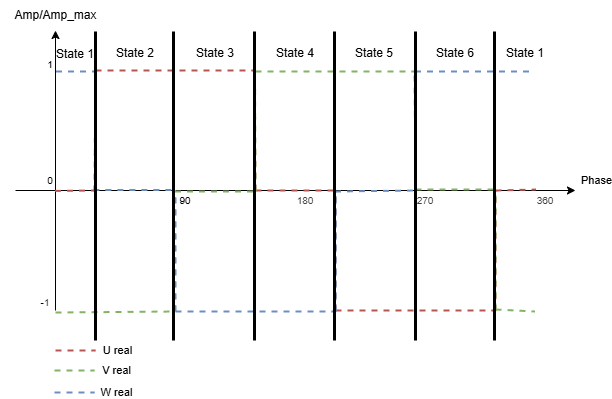

The diagram above was exported from draw.io. Its source (the exported page's mxGraphModel, read from the mxfile embedded in the PNG):
<mxGraphModel dx="539" dy="759" grid="1" gridSize="10" guides="1" tooltips="1" connect="1" arrows="1" fold="1" page="1" pageScale="1" pageWidth="850" pageHeight="1100" math="0" shadow="0">
  <root>
    <mxCell id="0" />
    <mxCell id="1" parent="0" />
    <mxCell id="109" value="" style="group" vertex="1" connectable="0" parent="1">
      <mxGeometry x="65" y="49" width="575" height="392" as="geometry" />
    </mxCell>
    <mxCell id="55" value="" style="endArrow=classic;html=1;" parent="109" edge="1">
      <mxGeometry width="50" height="50" relative="1" as="geometry">
        <mxPoint x="55" y="310" as="sourcePoint" />
        <mxPoint x="55" y="30" as="targetPoint" />
      </mxGeometry>
    </mxCell>
    <mxCell id="56" value="" style="endArrow=classic;html=1;" parent="109" edge="1">
      <mxGeometry width="50" height="50" relative="1" as="geometry">
        <mxPoint x="15" y="190" as="sourcePoint" />
        <mxPoint x="575" y="190" as="targetPoint" />
      </mxGeometry>
    </mxCell>
    <mxCell id="57" value="Phase" style="edgeLabel;html=1;align=center;verticalAlign=middle;resizable=0;points=[];" parent="56" vertex="1" connectable="0">
      <mxGeometry x="0.9214" y="-5" relative="1" as="geometry">
        <mxPoint x="42" y="-15" as="offset" />
      </mxGeometry>
    </mxCell>
    <mxCell id="58" value="Amp/Amp_max" style="text;html=1;align=center;verticalAlign=middle;resizable=0;points=[];autosize=1;strokeColor=none;fillColor=none;" parent="109" vertex="1">
      <mxGeometry width="110" height="30" as="geometry" />
    </mxCell>
    <mxCell id="59" value="&lt;div&gt;&lt;font style=&quot;font-size: 10px;&quot;&gt;1&lt;/font&gt;&lt;/div&gt;" style="text;html=1;align=center;verticalAlign=middle;whiteSpace=wrap;rounded=0;" parent="109" vertex="1">
      <mxGeometry x="40" y="54" width="20" height="20" as="geometry" />
    </mxCell>
    <mxCell id="60" value="&lt;div&gt;&lt;font style=&quot;font-size: 10px;&quot;&gt;-&lt;/font&gt;&lt;span style=&quot;color: rgb(63, 63, 63); font-family: monospace; font-size: 0px; text-align: start; text-wrap-mode: nowrap; background-color: transparent;&quot;&gt;%3CmxGraphModel%3E%3Croot%3E%3CmxCell%20id%3D%220%22%2F%3E%3CmxCell%20id%3D%221%22%20parent%3D%220%22%2F%3E%3CmxCell%20id%3D%222%22%20value%3D%22%26lt%3Bdiv%26gt%3B%26lt%3Bfont%20style%3D%26quot%3Bfont-size%3A%2010px%3B%26quot%3B%26gt%3B1%26lt%3B%2Ffont%26gt%3B%26lt%3B%2Fdiv%26gt%3B%22%20style%3D%22text%3Bhtml%3D1%3Balign%3Dcenter%3BverticalAlign%3Dmiddle%3BwhiteSpace%3Dwrap%3Brounded%3D0%3B%22%20vertex%3D%221%22%20parent%3D%221%22%3E%3CmxGeometry%20x%3D%22145%22%20y%3D%22184%22%20width%3D%2220%22%20height%3D%2220%22%20as%3D%22geometry%22%2F%3E%3C%2FmxCell%3E%3C%2Froot%3E%3C%2FmxGraphModel%3E&lt;/span&gt;&lt;span style=&quot;color: rgb(63, 63, 63); font-size: 10px; background-color: transparent;&quot;&gt;1&lt;/span&gt;&lt;/div&gt;" style="text;html=1;align=center;verticalAlign=middle;whiteSpace=wrap;rounded=0;" parent="109" vertex="1">
      <mxGeometry x="35" y="292" width="20" height="20" as="geometry" />
    </mxCell>
    <mxCell id="61" value="&lt;div&gt;&lt;font style=&quot;font-size: 10px;&quot;&gt;0&lt;/font&gt;&lt;/div&gt;" style="text;html=1;align=center;verticalAlign=middle;whiteSpace=wrap;rounded=0;" parent="109" vertex="1">
      <mxGeometry x="40" y="170" width="20" height="20" as="geometry" />
    </mxCell>
    <mxCell id="62" value="&lt;div&gt;&lt;font style=&quot;font-size: 10px;&quot;&gt;90&lt;/font&gt;&lt;/div&gt;" style="text;html=1;align=center;verticalAlign=middle;whiteSpace=wrap;rounded=0;" parent="109" vertex="1">
      <mxGeometry x="175" y="190" width="20" height="20" as="geometry" />
    </mxCell>
    <mxCell id="63" value="&lt;span style=&quot;color: rgb(63, 63, 63); font-size: 10px;&quot;&gt;180&lt;/span&gt;" style="text;html=1;align=center;verticalAlign=middle;whiteSpace=wrap;rounded=0;" parent="109" vertex="1">
      <mxGeometry x="295" y="190" width="20" height="20" as="geometry" />
    </mxCell>
    <mxCell id="64" value="&lt;span style=&quot;color: rgb(63, 63, 63); font-size: 10px;&quot;&gt;270&lt;/span&gt;" style="text;html=1;align=center;verticalAlign=middle;whiteSpace=wrap;rounded=0;" parent="109" vertex="1">
      <mxGeometry x="415" y="190" width="20" height="20" as="geometry" />
    </mxCell>
    <mxCell id="65" value="&lt;span style=&quot;color: rgb(63, 63, 63); font-size: 10px;&quot;&gt;360&lt;/span&gt;" style="text;html=1;align=center;verticalAlign=middle;whiteSpace=wrap;rounded=0;" parent="109" vertex="1">
      <mxGeometry x="535" y="190" width="20" height="20" as="geometry" />
    </mxCell>
    <mxCell id="69" value="" style="endArrow=none;dashed=1;html=1;strokeWidth=2;fillColor=#f8cecc;strokeColor=#b85450;" parent="109" edge="1">
      <mxGeometry width="50" height="50" relative="1" as="geometry">
        <mxPoint x="94" y="191" as="sourcePoint" />
        <mxPoint x="95" y="70" as="targetPoint" />
      </mxGeometry>
    </mxCell>
    <mxCell id="70" value="" style="endArrow=none;dashed=1;html=1;strokeWidth=2;fillColor=#f8cecc;strokeColor=#b85450;" parent="109" edge="1">
      <mxGeometry width="50" height="50" relative="1" as="geometry">
        <mxPoint x="95" y="70" as="sourcePoint" />
        <mxPoint x="255" y="70" as="targetPoint" />
      </mxGeometry>
    </mxCell>
    <mxCell id="71" value="" style="endArrow=none;dashed=1;html=1;strokeWidth=2;fillColor=#f8cecc;strokeColor=#b85450;" parent="109" edge="1">
      <mxGeometry width="50" height="50" relative="1" as="geometry">
        <mxPoint x="255" y="190" as="sourcePoint" />
        <mxPoint x="254" y="71" as="targetPoint" />
      </mxGeometry>
    </mxCell>
    <mxCell id="72" value="" style="endArrow=none;dashed=1;html=1;strokeWidth=2;fillColor=#f8cecc;strokeColor=#b85450;" parent="109" edge="1">
      <mxGeometry width="50" height="50" relative="1" as="geometry">
        <mxPoint x="335" y="310" as="sourcePoint" />
        <mxPoint x="335" y="190" as="targetPoint" />
      </mxGeometry>
    </mxCell>
    <mxCell id="73" value="" style="endArrow=none;dashed=1;html=1;strokeWidth=2;fillColor=#f8cecc;strokeColor=#b85450;" parent="109" edge="1">
      <mxGeometry width="50" height="50" relative="1" as="geometry">
        <mxPoint x="335" y="310" as="sourcePoint" />
        <mxPoint x="495" y="310" as="targetPoint" />
      </mxGeometry>
    </mxCell>
    <mxCell id="74" value="" style="endArrow=none;dashed=1;html=1;fillColor=#f8cecc;strokeColor=#b85450;strokeWidth=2;" parent="109" edge="1">
      <mxGeometry width="50" height="50" relative="1" as="geometry">
        <mxPoint x="495" y="310.66666666666674" as="sourcePoint" />
        <mxPoint x="495" y="190" as="targetPoint" />
      </mxGeometry>
    </mxCell>
    <mxCell id="75" value="" style="endArrow=none;dashed=1;html=1;strokeWidth=2;fillColor=#f8cecc;strokeColor=#b85450;exitX=-0.001;exitY=0.498;exitDx=0;exitDy=0;exitPerimeter=0;" parent="109" edge="1">
      <mxGeometry width="50" height="50" relative="1" as="geometry">
        <mxPoint x="54.52000000000004" y="190.36" as="sourcePoint" />
        <mxPoint x="95" y="190" as="targetPoint" />
      </mxGeometry>
    </mxCell>
    <mxCell id="76" value="" style="endArrow=none;dashed=1;html=1;strokeWidth=2;fillColor=#f8cecc;strokeColor=#b85450;" parent="109" edge="1">
      <mxGeometry width="50" height="50" relative="1" as="geometry">
        <mxPoint x="255" y="190" as="sourcePoint" />
        <mxPoint x="337.14285714285717" y="190" as="targetPoint" />
      </mxGeometry>
    </mxCell>
    <mxCell id="77" value="" style="endArrow=none;dashed=1;html=1;strokeWidth=2;fillColor=#f8cecc;strokeColor=#b85450;entryX=1.001;entryY=0.497;entryDx=0;entryDy=0;entryPerimeter=0;" parent="109" edge="1">
      <mxGeometry width="50" height="50" relative="1" as="geometry">
        <mxPoint x="495" y="190" as="sourcePoint" />
        <mxPoint x="535.48" y="189.03999999999996" as="targetPoint" />
      </mxGeometry>
    </mxCell>
    <mxCell id="78" value="" style="endArrow=none;html=1;fillColor=#f8cecc;strokeColor=#b85450;strokeWidth=2;dashed=1;" parent="109" edge="1">
      <mxGeometry width="50" height="50" relative="1" as="geometry">
        <mxPoint x="55" y="350" as="sourcePoint" />
        <mxPoint x="95" y="350" as="targetPoint" />
      </mxGeometry>
    </mxCell>
    <mxCell id="79" value="U real" style="edgeLabel;html=1;align=center;verticalAlign=middle;resizable=0;points=[];" parent="78" vertex="1" connectable="0">
      <mxGeometry x="0.4517" y="1" relative="1" as="geometry">
        <mxPoint x="33" y="1" as="offset" />
      </mxGeometry>
    </mxCell>
    <mxCell id="80" value="" style="endArrow=none;dashed=1;html=1;strokeWidth=2;fillColor=#d5e8d4;strokeColor=#82b366;" parent="109" edge="1">
      <mxGeometry width="50" height="50" relative="1" as="geometry">
        <mxPoint x="255" y="191" as="sourcePoint" />
        <mxPoint x="254.5" y="71" as="targetPoint" />
      </mxGeometry>
    </mxCell>
    <mxCell id="81" value="" style="endArrow=none;dashed=1;html=1;strokeWidth=2;fillColor=#d5e8d4;strokeColor=#82b366;" parent="109" edge="1">
      <mxGeometry width="50" height="50" relative="1" as="geometry">
        <mxPoint x="255" y="71" as="sourcePoint" />
        <mxPoint x="415" y="71" as="targetPoint" />
      </mxGeometry>
    </mxCell>
    <mxCell id="82" value="" style="endArrow=none;dashed=1;html=1;strokeWidth=2;fillColor=#d5e8d4;strokeColor=#82b366;" parent="109" edge="1">
      <mxGeometry width="50" height="50" relative="1" as="geometry">
        <mxPoint x="415" y="189" as="sourcePoint" />
        <mxPoint x="414" y="70" as="targetPoint" />
      </mxGeometry>
    </mxCell>
    <mxCell id="83" value="" style="endArrow=none;dashed=1;html=1;strokeWidth=2;fillColor=#d5e8d4;strokeColor=#82b366;" parent="109" edge="1">
      <mxGeometry width="50" height="50" relative="1" as="geometry">
        <mxPoint x="495" y="309" as="sourcePoint" />
        <mxPoint x="495" y="189" as="targetPoint" />
      </mxGeometry>
    </mxCell>
    <mxCell id="84" value="" style="endArrow=none;dashed=1;html=1;strokeWidth=2;fillColor=#d5e8d4;strokeColor=#82b366;" parent="109" edge="1">
      <mxGeometry width="50" height="50" relative="1" as="geometry">
        <mxPoint x="495" y="309" as="sourcePoint" />
        <mxPoint x="534.5" y="311" as="targetPoint" />
      </mxGeometry>
    </mxCell>
    <mxCell id="85" value="" style="endArrow=none;dashed=1;html=1;fillColor=#d5e8d4;strokeColor=#82b366;strokeWidth=2;" parent="109" edge="1">
      <mxGeometry width="50" height="50" relative="1" as="geometry">
        <mxPoint x="174.5" y="310.66666666666674" as="sourcePoint" />
        <mxPoint x="174.5" y="190" as="targetPoint" />
      </mxGeometry>
    </mxCell>
    <mxCell id="86" value="" style="endArrow=none;dashed=1;html=1;strokeWidth=2;fillColor=#d5e8d4;strokeColor=#82b366;" parent="109" edge="1">
      <mxGeometry width="50" height="50" relative="1" as="geometry">
        <mxPoint x="174.5" y="191" as="sourcePoint" />
        <mxPoint x="255.5" y="191" as="targetPoint" />
      </mxGeometry>
    </mxCell>
    <mxCell id="87" value="" style="endArrow=none;dashed=1;html=1;strokeWidth=2;fillColor=#d5e8d4;strokeColor=#82b366;" parent="109" edge="1">
      <mxGeometry width="50" height="50" relative="1" as="geometry">
        <mxPoint x="415" y="189" as="sourcePoint" />
        <mxPoint x="497.1428571428571" y="189" as="targetPoint" />
      </mxGeometry>
    </mxCell>
    <mxCell id="89" value="" style="endArrow=none;dashed=1;html=1;exitX=1;exitY=1;exitDx=0;exitDy=0;strokeWidth=2;fillColor=#d5e8d4;strokeColor=#82b366;" parent="109" source="60" edge="1">
      <mxGeometry width="50" height="50" relative="1" as="geometry">
        <mxPoint x="104.5" y="321" as="sourcePoint" />
        <mxPoint x="174.5" y="311" as="targetPoint" />
      </mxGeometry>
    </mxCell>
    <mxCell id="90" value="" style="endArrow=none;dashed=1;html=1;strokeWidth=2;fillColor=#dae8fc;strokeColor=#6c8ebf;" parent="109" edge="1">
      <mxGeometry width="50" height="50" relative="1" as="geometry">
        <mxPoint x="175" y="311" as="sourcePoint" />
        <mxPoint x="175" y="191" as="targetPoint" />
      </mxGeometry>
    </mxCell>
    <mxCell id="91" value="" style="endArrow=none;dashed=1;html=1;strokeWidth=2;fillColor=#dae8fc;strokeColor=#6c8ebf;" parent="109" edge="1">
      <mxGeometry width="50" height="50" relative="1" as="geometry">
        <mxPoint x="175" y="311" as="sourcePoint" />
        <mxPoint x="335" y="311" as="targetPoint" />
      </mxGeometry>
    </mxCell>
    <mxCell id="92" value="" style="endArrow=none;dashed=1;html=1;fillColor=#dae8fc;strokeColor=#6c8ebf;strokeWidth=2;" parent="109" edge="1">
      <mxGeometry width="50" height="50" relative="1" as="geometry">
        <mxPoint x="335" y="311.66666666666674" as="sourcePoint" />
        <mxPoint x="335" y="191" as="targetPoint" />
      </mxGeometry>
    </mxCell>
    <mxCell id="93" value="" style="endArrow=none;dashed=1;html=1;strokeWidth=2;fillColor=#dae8fc;strokeColor=#6c8ebf;entryX=0;entryY=0;entryDx=0;entryDy=0;" parent="109" target="64" edge="1">
      <mxGeometry width="50" height="50" relative="1" as="geometry">
        <mxPoint x="334.5" y="191" as="sourcePoint" />
        <mxPoint x="375.48" y="190.03999999999996" as="targetPoint" />
      </mxGeometry>
    </mxCell>
    <mxCell id="94" value="" style="endArrow=none;dashed=1;html=1;strokeWidth=2;fillColor=#dae8fc;strokeColor=#6c8ebf;" parent="109" edge="1">
      <mxGeometry width="50" height="50" relative="1" as="geometry">
        <mxPoint x="335" y="310" as="sourcePoint" />
        <mxPoint x="335" y="190" as="targetPoint" />
      </mxGeometry>
    </mxCell>
    <mxCell id="95" value="" style="endArrow=none;dashed=1;html=1;strokeWidth=2;fillColor=#dae8fc;strokeColor=#6c8ebf;" parent="109" edge="1">
      <mxGeometry width="50" height="50" relative="1" as="geometry">
        <mxPoint x="92.86000000000001" y="189.5" as="sourcePoint" />
        <mxPoint x="175.00285714285712" y="189.5" as="targetPoint" />
      </mxGeometry>
    </mxCell>
    <mxCell id="96" value="" style="endArrow=none;dashed=1;html=1;strokeWidth=2;fillColor=#dae8fc;strokeColor=#6c8ebf;" parent="109" edge="1">
      <mxGeometry width="50" height="50" relative="1" as="geometry">
        <mxPoint x="95" y="190" as="sourcePoint" />
        <mxPoint x="95" y="70" as="targetPoint" />
      </mxGeometry>
    </mxCell>
    <mxCell id="97" value="" style="endArrow=none;dashed=1;html=1;strokeWidth=2;fillColor=#dae8fc;strokeColor=#6c8ebf;" parent="109" edge="1">
      <mxGeometry width="50" height="50" relative="1" as="geometry">
        <mxPoint x="415" y="189" as="sourcePoint" />
        <mxPoint x="415" y="69" as="targetPoint" />
      </mxGeometry>
    </mxCell>
    <mxCell id="98" value="" style="endArrow=none;dashed=1;html=1;strokeWidth=2;fillColor=#dae8fc;strokeColor=#6c8ebf;" parent="109" edge="1">
      <mxGeometry width="50" height="50" relative="1" as="geometry">
        <mxPoint x="414.5" y="71" as="sourcePoint" />
        <mxPoint x="534.5" y="71" as="targetPoint" />
      </mxGeometry>
    </mxCell>
    <mxCell id="99" value="" style="endArrow=none;dashed=1;html=1;strokeWidth=2;fillColor=#dae8fc;strokeColor=#6c8ebf;" parent="109" edge="1">
      <mxGeometry width="50" height="50" relative="1" as="geometry">
        <mxPoint x="55.5" y="71" as="sourcePoint" />
        <mxPoint x="94.5" y="71" as="targetPoint" />
      </mxGeometry>
    </mxCell>
    <mxCell id="100" value="" style="endArrow=none;html=1;fillColor=#d5e8d4;strokeColor=#82b366;strokeWidth=2;dashed=1;" parent="109" edge="1">
      <mxGeometry width="50" height="50" relative="1" as="geometry">
        <mxPoint x="54" y="370" as="sourcePoint" />
        <mxPoint x="94" y="370" as="targetPoint" />
      </mxGeometry>
    </mxCell>
    <mxCell id="101" value="V real" style="edgeLabel;html=1;align=center;verticalAlign=middle;resizable=0;points=[];" parent="100" vertex="1" connectable="0">
      <mxGeometry x="0.4517" y="1" relative="1" as="geometry">
        <mxPoint x="33" y="1" as="offset" />
      </mxGeometry>
    </mxCell>
    <mxCell id="102" value="" style="endArrow=none;html=1;fillColor=#dae8fc;strokeColor=#6c8ebf;strokeWidth=2;dashed=1;" parent="109" edge="1">
      <mxGeometry width="50" height="50" relative="1" as="geometry">
        <mxPoint x="54" y="392" as="sourcePoint" />
        <mxPoint x="94" y="392" as="targetPoint" />
      </mxGeometry>
    </mxCell>
    <mxCell id="103" value="W real" style="edgeLabel;html=1;align=center;verticalAlign=middle;resizable=0;points=[];" parent="102" vertex="1" connectable="0">
      <mxGeometry x="0.4517" y="1" relative="1" as="geometry">
        <mxPoint x="33" y="1" as="offset" />
      </mxGeometry>
    </mxCell>
    <mxCell id="110" value="" style="endArrow=none;html=1;strokeWidth=3;" edge="1" parent="109">
      <mxGeometry width="50" height="50" relative="1" as="geometry">
        <mxPoint x="95" y="340" as="sourcePoint" />
        <mxPoint x="95" y="31" as="targetPoint" />
      </mxGeometry>
    </mxCell>
    <mxCell id="116" value="State 1" style="text;html=1;align=center;verticalAlign=middle;whiteSpace=wrap;rounded=0;" vertex="1" parent="109">
      <mxGeometry x="45" y="39" width="60" height="30" as="geometry" />
    </mxCell>
    <mxCell id="117" value="State 2" style="text;html=1;align=center;verticalAlign=middle;whiteSpace=wrap;rounded=0;" vertex="1" parent="109">
      <mxGeometry x="105" y="38" width="60" height="30" as="geometry" />
    </mxCell>
    <mxCell id="118" value="&lt;span style=&quot;color: rgb(0, 0, 0);&quot;&gt;State 3&lt;/span&gt;" style="text;html=1;align=center;verticalAlign=middle;whiteSpace=wrap;rounded=0;" vertex="1" parent="109">
      <mxGeometry x="185" y="38" width="60" height="30" as="geometry" />
    </mxCell>
    <mxCell id="119" value="&lt;span style=&quot;color: rgb(0, 0, 0);&quot;&gt;State 4&lt;/span&gt;" style="text;html=1;align=center;verticalAlign=middle;whiteSpace=wrap;rounded=0;" vertex="1" parent="109">
      <mxGeometry x="265" y="38" width="60" height="30" as="geometry" />
    </mxCell>
    <mxCell id="120" value="&lt;span style=&quot;color: rgb(0, 0, 0);&quot;&gt;State 5&lt;/span&gt;" style="text;html=1;align=center;verticalAlign=middle;whiteSpace=wrap;rounded=0;" vertex="1" parent="109">
      <mxGeometry x="344" y="38" width="60" height="30" as="geometry" />
    </mxCell>
    <mxCell id="121" value="&lt;span style=&quot;color: rgb(0, 0, 0);&quot;&gt;State 6&lt;/span&gt;" style="text;html=1;align=center;verticalAlign=middle;whiteSpace=wrap;rounded=0;" vertex="1" parent="109">
      <mxGeometry x="425" y="38" width="60" height="30" as="geometry" />
    </mxCell>
    <mxCell id="122" value="&lt;span style=&quot;color: rgb(0, 0, 0);&quot;&gt;State 1&lt;/span&gt;" style="text;html=1;align=center;verticalAlign=middle;whiteSpace=wrap;rounded=0;" vertex="1" parent="109">
      <mxGeometry x="495" y="38" width="60" height="30" as="geometry" />
    </mxCell>
    <mxCell id="111" value="" style="endArrow=none;html=1;strokeWidth=3;" edge="1" parent="1">
      <mxGeometry width="50" height="50" relative="1" as="geometry">
        <mxPoint x="238" y="389" as="sourcePoint" />
        <mxPoint x="238" y="80" as="targetPoint" />
      </mxGeometry>
    </mxCell>
    <mxCell id="112" value="" style="endArrow=none;html=1;strokeWidth=3;" edge="1" parent="1">
      <mxGeometry width="50" height="50" relative="1" as="geometry">
        <mxPoint x="319" y="389" as="sourcePoint" />
        <mxPoint x="319" y="80" as="targetPoint" />
      </mxGeometry>
    </mxCell>
    <mxCell id="113" value="" style="endArrow=none;html=1;strokeWidth=3;" edge="1" parent="1">
      <mxGeometry width="50" height="50" relative="1" as="geometry">
        <mxPoint x="399" y="389" as="sourcePoint" />
        <mxPoint x="399" y="80" as="targetPoint" />
      </mxGeometry>
    </mxCell>
    <mxCell id="114" value="" style="endArrow=none;html=1;strokeWidth=3;" edge="1" parent="1">
      <mxGeometry width="50" height="50" relative="1" as="geometry">
        <mxPoint x="480" y="389" as="sourcePoint" />
        <mxPoint x="480" y="80" as="targetPoint" />
      </mxGeometry>
    </mxCell>
    <mxCell id="115" value="" style="endArrow=none;html=1;strokeWidth=3;" edge="1" parent="1">
      <mxGeometry width="50" height="50" relative="1" as="geometry">
        <mxPoint x="559" y="389" as="sourcePoint" />
        <mxPoint x="559" y="80" as="targetPoint" />
      </mxGeometry>
    </mxCell>
  </root>
</mxGraphModel>